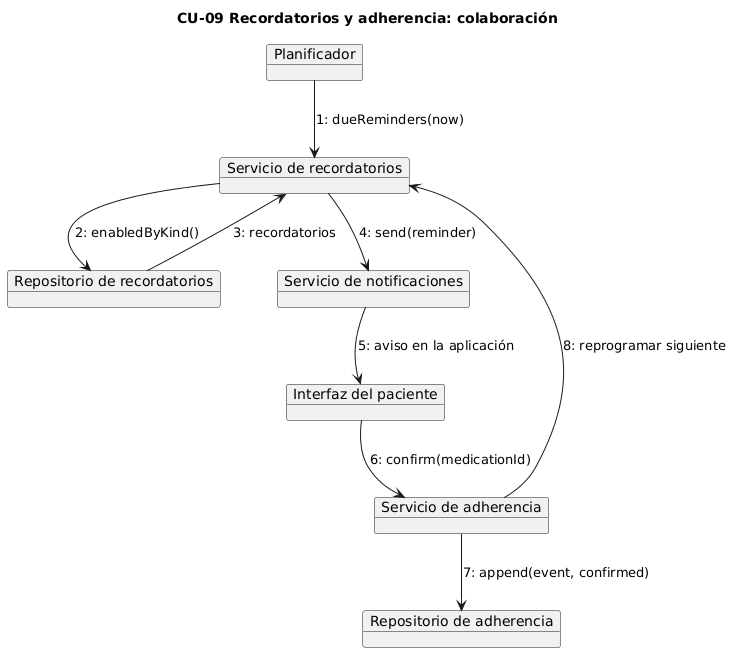

The diagram above was rendered by PlantUML. Its source (embedded in the PNG):
@startuml
title CU-09 Recordatorios y adherencia: colaboración

object "Planificador" as scheduler
object "Servicio de recordatorios" as reminders
object "Repositorio de recordatorios" as repo
object "Servicio de notificaciones" as notify
object "Interfaz del paciente" as ui
object "Servicio de adherencia" as adherence
object "Repositorio de adherencia" as events

scheduler --> reminders : 1: dueReminders(now)
reminders --> repo : 2: enabledByKind()
repo --> reminders : 3: recordatorios
reminders --> notify : 4: send(reminder)
notify --> ui : 5: aviso en la aplicación
ui --> adherence : 6: confirm(medicationId)
adherence --> events : 7: append(event, confirmed)
adherence --> reminders : 8: reprogramar siguiente
@enduml